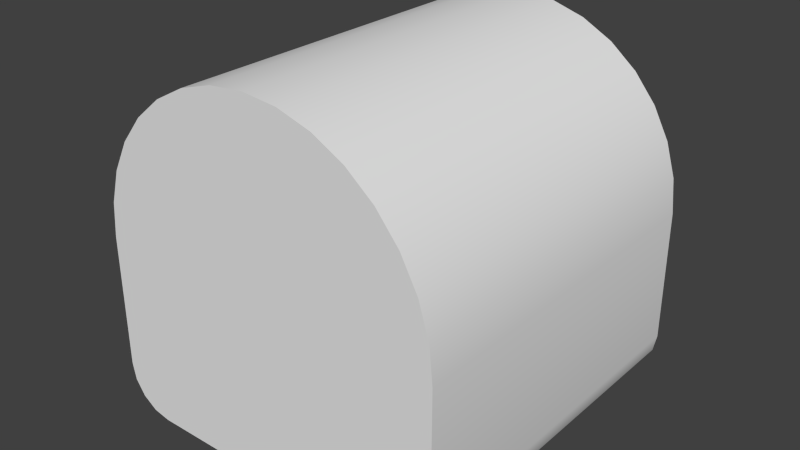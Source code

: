 # Source: Fuselage0500_LFO.blend  (saved by Blender 2.76.0; exported with 4.5.12 LTS)
import bpy
from mathutils import Matrix  # noqa: F401  (used for matrix-valued properties, if any)

bpy.ops.wm.read_factory_settings(use_empty=True)
scene = bpy.context.scene
scene.name = 'Scene'

# ---- collections
col_collection_1 = bpy.data.collections.new('Collection 1'); scene.collection.children.link(col_collection_1)

# ---- world
world_world = bpy.data.worlds.new('World'); scene.world = world_world
world_world.color = (0.05088, 0.05088, 0.05088)
world_world.use_sun_shadow = False
world_world.sun_shadow_jitter_overblur = 0.0
world_world.cycles.sampling_method = 'MANUAL'
world_world.cycles.sample_map_resolution = 256

# ---- meshes
me_cube_001 = bpy.data.meshes.new('Cube.001')
me_cube_001.from_pydata([(-0.981, 1.0, -0.8457), (-0.9808, 1.0, 0.1951), (1.0, -1.0, -3.576e-07), (-1.0, -1.0, -0.75), (-0.3827, -1.0, 0.9239), (-0.9268, -1.0, -0.9268), (0.8315, -1.0, 0.5556), (0.7071, -1.0, 0.7071), (0.9268, -1.0, -0.9268), (-1.0, -1.0, -3.576e-07), (0.1951, 1.0, 0.9808), (-0.8457, 1.0, -0.981), (-0.5556, -1.0, 0.8315), (-0.9239, -1.0, 0.3827), (-0.9808, -1.0, 0.1951), (-0.7071, -1.0, 0.7071), (0.3827, -1.0, 0.9239), (0.7071, 1.0, 0.7071), (-1.0, 1.0, -3.576e-07), (-0.5556, 1.0, 0.8315), (0.0, 1.0, -1.0), (0.3827, 1.0, 0.9239), (-0.9268, 1.0, -0.9268), (-0.9239, 1.0, 0.3827), (0.9268, 1.0, -0.9268), (-0.8315, -1.0, 0.5556), (0.9239, 1.0, 0.3827), (0.8315, 1.0, 0.5556), (0.9808, 1.0, 0.1951), (-0.3827, 1.0, 0.9239), (-0.1951, 1.0, 0.9808), (1.0, 1.0, -0.75), (0.981, 1.0, -0.8457), (0.8457, 1.0, -0.981), (0.75, 1.0, -1.0), (0.5556, 1.0, 0.8315), (-0.8315, 1.0, 0.5556), (-0.981, -1.0, -0.8457), (-0.1951, -1.0, 0.9808), (2.384e-07, -1.0, 1.0), (0.1951, -1.0, 0.9808), (0.8457, -1.0, -0.981), (0.75, -1.0, -1.0), (0.9808, -1.0, 0.1951), (-1.0, 1.0, -0.75), (2.384e-07, 1.0, 1.0), (-0.7071, 1.0, 0.7071), (-0.75, -1.0, -1.0), (0.0, -1.0, -1.0), (0.981, -1.0, -0.8457), (0.5556, -1.0, 0.8315), (0.9239, -1.0, 0.3827), (-0.8457, -1.0, -0.981), (1.0, -1.0, -0.75), (1.0, 1.0, -3.576e-07), (-0.75, 1.0, -1.0), (0.9239, 1.0, 0.3827), (0.8315, 1.0, 0.5556), (-0.7071, -1.0, 0.7071), (-0.5556, -1.0, 0.8315), (-0.3827, 1.0, 0.9239), (-0.1951, 1.0, 0.9808), (0.8457, 1.0, -0.981), (0.75, 1.0, -1.0), (0.9268, 1.0, -0.9268), (0.7071, 1.0, 0.7071), (0.5556, 1.0, 0.8315), (0.981, 1.0, -0.8457), (-1.0, -1.0, -0.75), (-0.981, -1.0, -0.8457), (-0.1951, -1.0, 0.9808), (2.384e-07, -1.0, 1.0), (0.8457, -1.0, -0.981), (0.75, -1.0, -1.0), (0.0, 1.0, -1.0), (2.384e-07, 1.0, 1.0), (0.1951, 1.0, 0.9808), (-0.8315, 1.0, 0.5556), (-0.7071, 1.0, 0.7071), (0.9268, -1.0, -0.9268), (0.9239, -1.0, 0.3827), (0.8315, -1.0, 0.5556), (-0.9268, -1.0, -0.9268), (-0.8457, -1.0, -0.981), (-0.75, -1.0, -1.0), (1.0, -1.0, -3.576e-07), (1.0, -1.0, -0.75), (-1.0, 1.0, -3.576e-07), (-0.9808, 1.0, 0.1951), (-0.8457, 1.0, -0.981), (-0.75, 1.0, -1.0), (-0.9239, 1.0, 0.3827), (1.0, 1.0, -3.576e-07), (0.9808, 1.0, 0.1951), (-1.0, 1.0, -0.75), (-0.981, 1.0, -0.8457), (0.3827, 1.0, 0.9239), (0.7071, -1.0, 0.7071), (-0.9268, 1.0, -0.9268), (0.0, -1.0, -1.0), (0.981, -1.0, -0.8457), (-0.3827, -1.0, 0.9239), (-0.9239, -1.0, 0.3827), (-0.8315, -1.0, 0.5556), (-0.9808, -1.0, 0.1951), (1.0, 1.0, -0.75), (-1.0, -1.0, -3.576e-07), (0.3827, -1.0, 0.9239), (0.1951, -1.0, 0.9808), (0.9808, -1.0, 0.1951), (0.5556, -1.0, 0.8315), (-0.5556, 1.0, 0.8315)], [], [(61, 75, 74, 90, 89, 98, 95, 94, 87, 88, 91, 77, 78, 19, 60), (81, 80, 56, 57), (69, 68, 44, 0), (68, 106, 18, 44), (59, 58, 103, 102, 104, 9, 3, 37, 82, 83, 84, 99, 71, 70, 101), (23, 1, 14, 13), (14, 1, 18, 106), (15, 46, 36, 25), (36, 23, 13, 25), (29, 111, 12, 4), (12, 111, 46, 15), (38, 30, 29, 4), (27, 26, 93, 92, 31, 67, 64, 62, 63, 74, 75, 76, 96, 66, 65), (10, 45, 39, 108), (45, 30, 38, 39), (108, 107, 21, 10), (21, 107, 110, 35), (97, 81, 57, 17), (35, 110, 97, 17), (73, 72, 79, 100, 53, 85, 109, 51, 6, 7, 50, 16, 40, 71, 99), (55, 47, 52, 11), (11, 52, 5, 22), (48, 47, 55, 20), (20, 34, 42, 48), (41, 33, 24, 8), (24, 32, 49, 8), (49, 32, 105, 86), (105, 54, 2, 86), (80, 43, 28, 56), (28, 43, 2, 54), (33, 41, 42, 34), (5, 69, 0, 22)])
me_cube_001.polygons.foreach_set('use_smooth', [True] * 32)
_uv = me_cube_001.uv_layers.new(name='UVMap')
_uv.uv.foreach_set('vector', [0.5202, 0.9435, 0.5156, 0.9904, 0.9972, 0.9905, 0.9972, 0.8099, 0.9926, 0.7868, 0.9795, 0.7673, 0.96, 0.7543, 0.937, 0.7497, 0.7564, 0.7497, 0.7094, 0.7543, 0.6642, 0.768, 0.6226, 0.7902, 0.5861, 0.8202, 0.5562, 0.8567, 0.5339, 0.8983, 0.5197, 0.4429, 0.5628, 0.4429, 0.5628, 0.003968, 0.5197, 0.003968, 0.115, 0.003929, 0.1357, 0.003929, 0.1357, 0.4415, 0.115, 0.4415, 0.9942, 0.4429, 0.833, 0.4429, 0.833, 0.003782, 0.9942, 0.003782, 0.5562, 0.8567, 0.5861, 0.8202, 0.6226, 0.7902, 0.6642, 0.768, 0.7094, 0.7543, 0.7564, 0.7497, 0.937, 0.7497, 0.96, 0.7543, 0.9795, 0.7673, 0.9926, 0.7868, 0.9972, 0.8099, 0.9972, 0.9905, 0.5156, 0.9904, 0.5202, 0.9435, 0.5339, 0.8983, 0.6541, 0.003988, 0.6987, 0.003988, 0.6986, 0.4429, 0.6541, 0.4429, 0.6986, 0.4429, 0.6987, 0.003988, 0.7432, 0.003988, 0.7432, 0.4429, 0.4766, 0.4429, 0.4766, 0.003968, 0.5197, 0.003968, 0.5197, 0.4429, 0.5197, 0.003968, 0.5628, 0.003968, 0.5628, 0.4429, 0.5197, 0.4429, 0.3904, 0.003968, 0.4335, 0.003968, 0.4335, 0.4429, 0.3904, 0.4429, 0.4335, 0.4429, 0.4335, 0.003968, 0.4766, 0.003968, 0.4766, 0.4429, 0.3474, 0.4429, 0.3474, 0.003968, 0.3904, 0.003968, 0.3904, 0.4429, 0.6226, 0.7902, 0.6642, 0.768, 0.7094, 0.7543, 0.7564, 0.7497, 0.937, 0.7497, 0.96, 0.7543, 0.9795, 0.7673, 0.9926, 0.7868, 0.9972, 0.8099, 0.9972, 0.9905, 0.5156, 0.9904, 0.5202, 0.9435, 0.5339, 0.8983, 0.5562, 0.8567, 0.5861, 0.8202, 0.3474, 0.003968, 0.3043, 0.003968, 0.3043, 0.4429, 0.3474, 0.4429, 0.3043, 0.003968, 0.3474, 0.003968, 0.3474, 0.4429, 0.3043, 0.4429, 0.3474, 0.4429, 0.3904, 0.4429, 0.3904, 0.003968, 0.3474, 0.003968, 0.3904, 0.003968, 0.3904, 0.4429, 0.4335, 0.4429, 0.4335, 0.003968, 0.4766, 0.4429, 0.5197, 0.4429, 0.5197, 0.003968, 0.4766, 0.003968, 0.4335, 0.003968, 0.4335, 0.4429, 0.4766, 0.4429, 0.4766, 0.003968, 0.9972, 0.8099, 0.9926, 0.7868, 0.9795, 0.7673, 0.96, 0.7543, 0.937, 0.7497, 0.7564, 0.7497, 0.7094, 0.7543, 0.6642, 0.768, 0.6226, 0.7902, 0.5861, 0.8202, 0.5562, 0.8567, 0.5339, 0.8983, 0.5202, 0.9435, 0.5156, 0.9904, 0.9972, 0.9905, 0.05272, 0.4415, 0.05272, 0.003929, 0.07347, 0.003929, 0.07347, 0.4415, 0.07347, 0.4415, 0.07347, 0.003929, 0.09423, 0.003929, 0.09423, 0.4415, 0.1357, 0.003928, 0.3016, 0.003928, 0.3016, 0.4415, 0.1357, 0.4415, 0.1357, 0.4415, 0.3016, 0.4415, 0.3016, 0.003928, 0.1357, 0.003928, 0.07347, 0.003923, 0.07347, 0.4415, 0.09423, 0.4415, 0.09423, 0.003923, 0.09423, 0.4415, 0.115, 0.4415, 0.115, 0.003923, 0.09423, 0.003923, 0.115, 0.003923, 0.115, 0.4415, 0.1357, 0.4415, 0.1357, 0.003923, 0.9942, 0.003783, 0.833, 0.003783, 0.833, 0.4429, 0.9942, 0.4429, 0.7432, 0.4429, 0.6987, 0.4429, 0.6987, 0.003987, 0.7432, 0.003987, 0.6987, 0.003987, 0.6987, 0.4429, 0.6541, 0.4429, 0.6541, 0.003987, 0.07347, 0.4415, 0.07347, 0.003923, 0.05272, 0.003923, 0.05272, 0.4415, 0.09423, 0.003929, 0.115, 0.003929, 0.115, 0.4415, 0.09423, 0.4415])
me_cube_001.use_remesh_preserve_volume = False
me_cube_001.use_remesh_preserve_attributes = False
me_cube_001.use_mirror_vertex_groups = False
me_cube_001.update()

# ---- objects
ob_fuselage = bpy.data.objects.new('Fuselage', me_cube_001)

# ---- transforms, parenting, visibility, modifiers, constraints
ob_fuselage.location = (0.0, 0.0, 0.0)
ob_fuselage.lineart.crease_threshold = 0.0

# ---- collection membership
col_collection_1.objects.link(ob_fuselage)

# ---- scene / render settings (as saved in the file)
scene.frame_start = 1; scene.frame_end = 250; scene.frame_set(1)
scene.render.engine = 'BLENDER_EEVEE_NEXT'
scene.render.resolution_percentage = 50
scene.render.dither_intensity = 0.0
scene.cycles.use_denoising = False
scene.cycles.samples = 10
scene.cycles.sampling_pattern = 'TABULATED_SOBOL'
scene.cycles.light_sampling_threshold = 0.0
scene.cycles.use_adaptive_sampling = False
scene.cycles.use_light_tree = False
scene.cycles.blur_glossy = 0.0
scene.cycles.pixel_filter_type = 'GAUSSIAN'
scene.cycles.sample_clamp_indirect = 0.0
scene.view_settings.view_transform = 'Standard'
bpy.context.view_layer.update()

# ---- added for rendering (the .blend has no active camera and no usable light): camera, sun
cam_auto = bpy.data.cameras.new('AutoCamera')
cam_auto.lens = 50.0
cam_auto.sensor_width = 36.0
cam_auto.clip_end = 1000.0
ob_auto_camera = bpy.data.objects.new('AutoCamera', cam_auto)
scene.collection.objects.link(ob_auto_camera)
ob_auto_camera.location = (3.20507, -3.84609, 2.56406)
ob_auto_camera.rotation_euler = (1.09748, -7.21219e-08, 0.694738)
scene.camera = ob_auto_camera
light_auto_sun = bpy.data.lights.new('AutoSun', 'SUN')
light_auto_sun.energy = 3.0
light_auto_sun.angle = 0.0523599
ob_auto_sun = bpy.data.objects.new('AutoSun', light_auto_sun)
scene.collection.objects.link(ob_auto_sun)
ob_auto_sun.rotation_euler = (0.872665, 0.174533, 0.523599)
bpy.context.view_layer.update()
